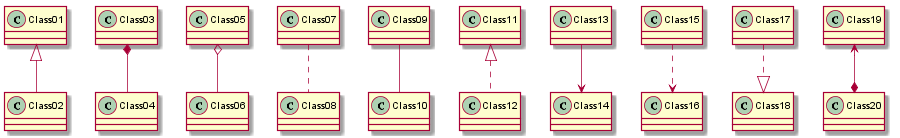

The diagram above was rendered by PlantUML. Its source (embedded in the PNG):
@startuml -->
scale 900 width
Class01 <|-- Class02
Class03 *-- Class04
Class05 o-- Class06
Class07 .. Class08
Class09 -- Class10
Class11 <|.. Class12
Class13 --> Class14
Class15 ..> Class16
Class17 ..|> Class18
Class19 <--* Class20
@enduml